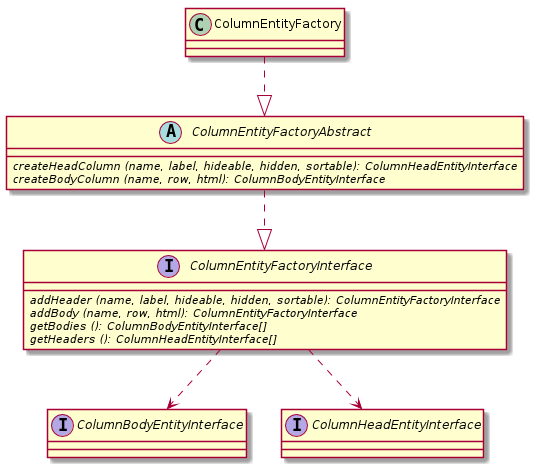

The diagram above was rendered by PlantUML. Its source (embedded in the PNG):
@startuml

interface ColumnEntityFactoryInterface {
  {abstract} addHeader (name, label, hideable, hidden, sortable): ColumnEntityFactoryInterface
  {abstract} addBody (name, row, html): ColumnEntityFactoryInterface
  {abstract} getBodies (): ColumnBodyEntityInterface[]
  {abstract} getHeaders (): ColumnHeadEntityInterface[]
}
abstract class ColumnEntityFactoryAbstract {
  {abstract} createHeadColumn (name, label, hideable, hidden, sortable): ColumnHeadEntityInterface
  {abstract} createBodyColumn (name, row, html): ColumnBodyEntityInterface
}
class ColumnEntityFactory {

}
interface ColumnBodyEntityInterface
interface ColumnHeadEntityInterface

ColumnEntityFactoryAbstract ..|> ColumnEntityFactoryInterface
ColumnEntityFactory ..|> ColumnEntityFactoryAbstract

ColumnEntityFactoryInterface ..> ColumnBodyEntityInterface
ColumnEntityFactoryInterface ..> ColumnHeadEntityInterface
@enduml